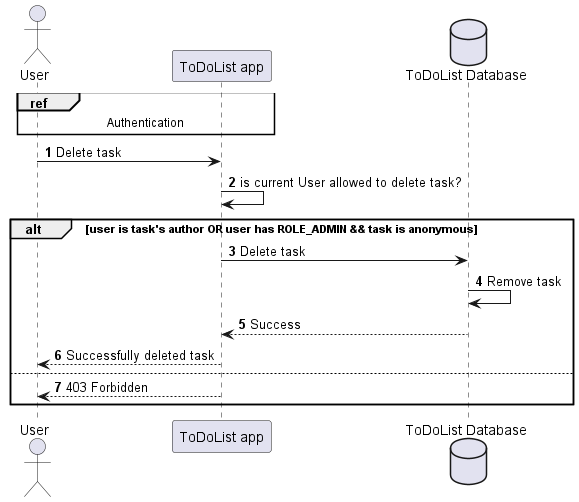

The diagram above was rendered by PlantUML. Its source (embedded in the PNG):
@startuml
'https://plantuml.com/sequence-diagram

autonumber

actor User
participant ToDoList as "ToDoList app"
database Database as "ToDoList Database"

ref over ToDoList, User
  Authentication
end ref

User -> ToDoList: Delete task
ToDoList -> ToDoList : is current User allowed to delete task?
alt user is task's author OR user has ROLE_ADMIN && task is anonymous
    ToDoList -> Database: Delete task
    Database -> Database: Remove task
    Database --> ToDoList: Success
    ToDoList --> User: Successfully deleted task
else
    ToDoList --> User: 403 Forbidden
end

@enduml